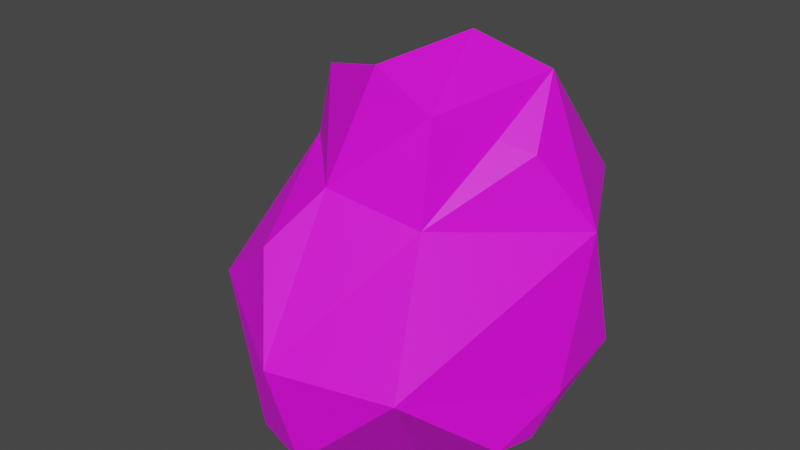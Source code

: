 # Source: SnowRock.blend  (saved by Blender 3.0.42; exported with 4.5.12 LTS)
import bpy
from mathutils import Matrix  # noqa: F401  (used for matrix-valued properties, if any)

bpy.ops.wm.read_factory_settings(use_empty=True)
scene = bpy.context.scene
scene.name = 'Scene'

# ---- collections
col_collection = bpy.data.collections.new('Collection'); scene.collection.children.link(col_collection)

# ---- images (referenced by path relative to the original .blend; pixels are not part of the script)
import os
ASSET_DIR = os.environ.get("B2B_ASSET_DIR", "")  # directory of the original .blend (textures are referenced by path, not embedded)
HERE = os.path.dirname(os.path.abspath(__file__))  # packed textures are extracted next to this script under _unpacked/

def load_image(name, relpath, width, height, colorspace="sRGB"):
    """Load a texture the original file referenced (path relative to the .blend, or extracted next to this script)."""
    p = next((c for c in (os.path.join(HERE, relpath), os.path.join(ASSET_DIR, relpath)) if relpath and os.path.exists(c)), "")
    if p:
        img = bpy.data.images.load(p, check_existing=True)
        img.name = name
    else:  # same state as the original file: an image datablock whose file is absent (Cycles renders it pink)
        img = bpy.data.images.new(name, width, height)
        img.source = "FILE"
        img.filepath = "//" + (relpath or name)
    img.colorspace_settings.name = colorspace
    return img
img_file784 = load_image('file784', 'PolygonWesternFrontier_Texture_01_A_Cleaned.psd', 1024, 1024, 'sRGB')

# ---- materials (node trees are filled in below, after node groups)
mat_frontier = bpy.data.materials.new('Frontier')
mat_frontier.use_transparent_shadow = False
mat_frontier.diffuse_color = (1.0, 1.0, 1.0, 1.0)
mat_frontier.roughness = 0.5528

# ---- material node trees
mat_frontier.use_nodes = True; mat_frontier.node_tree.nodes.clear()
_N = mat_frontier.node_tree.nodes; _L = mat_frontier.node_tree.links
n0 = _N.new('ShaderNodeBsdfPrincipled'); n0.name = 'Principled BSDF'; n0.location = (10, 300)
n0.distribution = 'GGX'
n0.subsurface_method = 'RANDOM_WALK_SKIN'
n0.inputs[2].default_value = 0.5528
n0.inputs[3].default_value = 1.45
n0.inputs[27].default_value = (0.0, 0.0, 0.0, 1.0)
n0.inputs[28].default_value = 1.0
n1 = _N.new('ShaderNodeOutputMaterial'); n1.name = 'Material Output'; n1.location = (300, 300)
n2 = _N.new('ShaderNodeNormalMap'); n2.name = 'Normal Map'; n2.location = (-300, -300)
n2.label = 'Normal/Map'
n3 = _N.new('ShaderNodeTexImage'); n3.name = 'Image Texture'; n3.location = (-300, 600)
n3.image = img_file784
_L.new(n0.outputs[0], n1.inputs[0])
_L.new(n2.outputs[0], n0.inputs[5])
_L.new(n3.outputs[0], n0.inputs[0])
n1.is_active_output = True

# ---- world
world_world = bpy.data.worlds.new('World'); scene.world = world_world
world_world.use_nodes = True; world_world.node_tree.nodes.clear()
_N = world_world.node_tree.nodes; _L = world_world.node_tree.links
n0 = _N.new('ShaderNodeOutputWorld'); n0.name = 'World Output'; n0.location = (300, 300)
n1 = _N.new('ShaderNodeBackground'); n1.name = 'Background'; n1.location = (10, 300)
n1.inputs[0].default_value = (0.05088, 0.05088, 0.05088, 1.0)
_L.new(n1.outputs[0], n0.inputs[0])
n0.is_active_output = True
world_world.color = (0.05088, 0.05088, 0.05088)
world_world.use_sun_shadow = False
world_world.sun_shadow_jitter_overblur = 0.0

# ---- meshes
me_mesh = bpy.data.meshes.new('Mesh')
me_mesh.from_pydata([(-0.1629, -0.02394, 0.357), (-0.04687, 0.169, 0.417), (-0.1297, -0.2029, -0.06904), (-0.2217, -0.1739, 0.1609), (-0.2499, 0.1186, -0.04575), (-0.1275, 0.2984, 0.4101), (0.1541, 0.1185, 0.4899), (0.1818, -0.2605, 0.1402), (-0.05218, 0.3016, 0.1067), (0.2527, 0.162, 0.06367), (0.2076, -0.02868, -0.05135), (-0.1105, -0.04996, 0.4855), (0.139, 0.01084, 0.4128), (0.255, 0.09854, 0.2757), (0.1811, 0.2294, 0.003394), (0.05321, 0.2627, -0.02711), (0.01992, -0.2786, -0.01918), (0.112, -0.1204, 0.3156), (-0.09405, -0.2162, 0.262), (0.1902, 0.03158, 0.3987), (0.1196, -0.1232, -0.06154), (0.2519, -0.03535, -0.007817), (0.1552, 0.2898, 0.2842), (-0.2084, 0.2236, 0.09512), (-0.3166, 0.03458, 0.1059), (-0.01626, -0.3016, 0.1314), (-0.04786, -0.1349, 0.3382), (0.2667, 0.008434, 0.05274), (-0.2119, 0.2525, 0.3445), (0.2461, -0.1093, 0.007572), (0.137, 0.09134, -0.03283), (0.04628, 0.07489, 0.5371), (0.0224, -0.1067, 0.526), (0.09641, -0.08228, 0.4637)], [], [(16, 20, 7), (30, 15, 9), (15, 14, 9), (20, 30, 10), (0, 28, 24), (1, 6, 22), (6, 13, 22), (7, 20, 29), (21, 9, 27), (15, 30, 4), (13, 19, 17), (3, 25, 18), (1, 0, 11), (7, 17, 25), (17, 19, 12), (19, 6, 12), (6, 1, 31), (4, 30, 20), (24, 2, 3), (21, 20, 10), (21, 29, 20), (9, 14, 13), (13, 14, 22), (22, 8, 5), (28, 8, 23), (23, 24, 28), (0, 3, 18), (16, 25, 3), (16, 7, 25), (17, 7, 13), (6, 19, 13), (1, 5, 0), (0, 26, 11), (18, 26, 0), (27, 29, 21), (27, 7, 29), (7, 27, 13), (9, 13, 27), (22, 5, 1), (28, 5, 8), (24, 4, 2), (20, 2, 4), (15, 8, 14), (8, 15, 23), (23, 4, 24), (15, 4, 23), (0, 24, 3), (2, 20, 16), (16, 3, 2), (5, 28, 0), (22, 14, 8), (21, 30, 9), (30, 21, 10), (31, 1, 32), (1, 11, 32), (11, 26, 32), (18, 25, 26), (17, 12, 33), (6, 33, 12), (31, 33, 6), (32, 26, 33), (33, 31, 32), (25, 17, 26), (17, 33, 26)])
me_mesh.polygons.foreach_set('use_smooth', [True] * 64)
_k = set([(0, 1), (0, 3), (0, 5), (0, 11), (0, 18), (0, 24), (0, 26), (0, 28), (1, 5), (1, 11), (1, 22), (1, 31), (1, 32), (2, 3), (2, 4), (2, 16), (2, 20), (2, 24), (3, 16), (3, 18), (3, 24), (3, 25), (4, 15), (4, 20), (4, 23), (4, 24), (4, 30), (5, 8), (5, 22), (5, 28), (6, 12), (6, 13), (6, 19), (6, 22), (6, 31), (6, 33), (7, 13), (7, 16), (7, 17), (7, 20), (7, 25), (7, 27), (7, 29), (8, 14), (8, 15), (8, 22), (8, 23), (8, 28), (9, 13), (9, 14), (9, 15), (9, 21), (9, 27), (9, 30), (10, 20), (10, 21), (10, 30), (11, 26), (11, 32), (12, 17), (12, 19), (12, 33), (13, 14), (13, 17), (13, 19), (13, 22), (13, 27), (14, 15), (14, 22), (15, 23), (15, 30), (16, 20), (16, 25), (17, 19), (17, 25), (17, 26), (17, 33), (18, 25), (18, 26), (20, 21), (20, 29), (20, 30), (21, 27), (21, 29), (21, 30), (23, 24), (23, 28), (24, 28), (25, 26), (26, 32), (26, 33), (27, 29), (31, 32), (31, 33), (32, 33)])
me_mesh.attributes.new('sharp_edge', 'BOOLEAN', 'EDGE').data.foreach_set('value', [ (min(e.vertices), max(e.vertices)) in _k for e in me_mesh.edges])
_uv = me_mesh.uv_layers.new(name='map1')
_uv.uv.foreach_set('vector', [0.03807, 0.08225, 0.2958, 0.01237, 0.06804, 0.3453, 0.6514, 0.05974, 0.9355, 0.06917, 0.7686, 0.2189, 0.9355, 0.06917, 0.8802, 0.1195, 0.7686, 0.2189, 0.2958, 0.01237, 0.6514, 0.05974, 0.4524, 0.02918, 0.4603, 0.7028, 0.9187, 0.6823, 0.5573, 0.2885, 0.7803, 0.8019, 0.6964, 0.9222, 0.9804, 0.5828, 0.6964, 0.9222, 0.6634, 0.5688, 0.9804, 0.5828, 0.06804, 0.3453, 0.2958, 0.01237, 0.3188, 0.1264, 0.4414, 0.101, 0.7686, 0.2189, 0.514, 0.2009, 0.9355, 0.06917, 0.6514, 0.05974, 0.6966, 0.03842, 0.6634, 0.5688, 0.5524, 0.7717, 0.3005, 0.6345, 0.2117, 0.3794, 0.0, 0.3307, 0.1415, 0.5462, 0.7803, 0.8019, 0.4603, 0.7028, 0.4172, 0.9148, 0.06804, 0.3453, 0.3005, 0.6345, 0.0, 0.3307, 0.3005, 0.6345, 0.5524, 0.7717, 0.518, 0.7949, 0.5524, 0.7717, 0.6964, 0.9222, 0.518, 0.7949, 0.6964, 0.9222, 0.7803, 0.8019, 0.6242, 1.0, 0.6966, 0.03842, 0.6514, 0.05974, 0.2958, 0.01237, 0.5573, 0.2885, 0.1636, 0.0, 0.2117, 0.3794, 0.4414, 0.101, 0.2958, 0.01237, 0.4524, 0.02918, 0.4414, 0.101, 0.3188, 0.1264, 0.2958, 0.01237, 0.7686, 0.2189, 0.8802, 0.1195, 0.6634, 0.5688, 0.6634, 0.5688, 0.8802, 0.1195, 0.9804, 0.5828, 0.9804, 0.5828, 1.0, 0.29, 0.9947, 0.7905, 0.9187, 0.6823, 1.0, 0.29, 0.8707, 0.2708, 0.8707, 0.2708, 0.5573, 0.2885, 0.9187, 0.6823, 0.4603, 0.7028, 0.2117, 0.3794, 0.1415, 0.5462, 0.03807, 0.08225, 0.0, 0.3307, 0.2117, 0.3794, 0.03807, 0.08225, 0.06804, 0.3453, 0.0, 0.3307, 0.3005, 0.6345, 0.06804, 0.3453, 0.6634, 0.5688, 0.6964, 0.9222, 0.5524, 0.7717, 0.6634, 0.5688, 0.7803, 0.8019, 0.9947, 0.7905, 0.4603, 0.7028, 0.4603, 0.7028, 0.2763, 0.6719, 0.4172, 0.9148, 0.1415, 0.5462, 0.2763, 0.6719, 0.4603, 0.7028, 0.514, 0.2009, 0.3188, 0.1264, 0.4414, 0.101, 0.514, 0.2009, 0.06804, 0.3453, 0.3188, 0.1264, 0.06804, 0.3453, 0.514, 0.2009, 0.6634, 0.5688, 0.7686, 0.2189, 0.6634, 0.5688, 0.514, 0.2009, 0.9804, 0.5828, 0.9947, 0.7905, 0.7803, 0.8019, 0.9187, 0.6823, 0.9947, 0.7905, 1.0, 0.29, 0.5573, 0.2885, 0.6966, 0.03842, 0.1636, 0.0, 0.2958, 0.01237, 0.1636, 0.0, 0.6966, 0.03842, 0.9355, 0.06917, 1.0, 0.29, 0.8802, 0.1195, 1.0, 0.29, 0.9355, 0.06917, 0.8707, 0.2708, 0.8707, 0.2708, 0.6966, 0.03842, 0.5573, 0.2885, 0.9355, 0.06917, 0.6966, 0.03842, 0.8707, 0.2708, 0.4603, 0.7028, 0.5573, 0.2885, 0.2117, 0.3794, 0.1636, 0.0, 0.2958, 0.01237, 0.03807, 0.08225, 0.03807, 0.08225, 0.2117, 0.3794, 0.1636, 0.0, 0.9947, 0.7905, 0.9187, 0.6823, 0.4603, 0.7028, 0.9804, 0.5828, 0.8802, 0.1195, 1.0, 0.29, 0.4414, 0.101, 0.6514, 0.05974, 0.7686, 0.2189, 0.6514, 0.05974, 0.4414, 0.101, 0.4524, 0.02918, 0.6242, 1.0, 0.7803, 0.8019, 0.3231, 0.9816, 0.7803, 0.8019, 0.4172, 0.9148, 0.3231, 0.9816, 0.4172, 0.9148, 0.2763, 0.6719, 0.3231, 0.9816, 0.1415, 0.5462, 0.0, 0.3307, 0.2763, 0.6719, 0.3005, 0.6345, 0.518, 0.7949, 0.3636, 0.879, 0.6964, 0.9222, 0.3636, 0.879, 0.518, 0.7949, 0.6242, 1.0, 0.3636, 0.879, 0.6964, 0.9222, 0.3231, 0.9816, 0.2763, 0.6719, 0.3636, 0.879, 0.3636, 0.879, 0.6242, 1.0, 0.3231, 0.9816, 0.0, 0.3307, 0.3005, 0.6345, 0.2763, 0.6719, 0.3005, 0.6345, 0.3636, 0.879, 0.2763, 0.6719])
me_mesh.materials.append(mat_frontier)
me_mesh.use_remesh_fix_poles = True
me_mesh.use_remesh_preserve_attributes = False
me_mesh.update()
me_mesh.normals_split_custom_set([tuple(v) for v in zip(*[iter([0.6168, -0.5492, -0.5638, 0.6168, -0.5492, -0.5638, 0.6168, -0.5492, -0.5638, 0.5102, 0.2767, -0.8143, 0.5102, 0.2767, -0.8143, 0.5102, 0.2767, -0.8143, 0.005539, -0.6637, -0.748, 0.005539, -0.6637, -0.748, 0.005539, -0.6637, -0.748, -0.03033, 0.135, -0.9904, -0.03033, 0.135, -0.9904, -0.03033, 0.135, -0.9904, -0.8588, -0.1299, 0.4956, -0.8588, -0.1299, 0.4956, -0.8588, -0.1299, 0.4956, -0.0357, 0.7723, 0.6343, -0.03542, 0.7727, 0.6338, -0.03859, 0.768, 0.6393, 0.8355, 0.42, 0.3544, 0.8355, 0.42, 0.3544, 0.8355, 0.42, 0.3544, 0.4021, -0.6945, -0.5966, 0.4021, -0.6945, -0.5966, 0.4021, -0.6945, -0.5966, 0.9454, 0.1078, -0.3076, 0.9454, 0.1078, -0.3076, 0.9454, 0.1078, -0.3076, 0.03696, 0.05138, -0.998, 0.03696, 0.05138, -0.998, 0.03696, 0.05138, -0.998, 0.8395, -0.5196, 0.159, 0.8395, -0.5196, 0.159, 0.8395, -0.5196, 0.159, -0.4827, -0.8366, 0.2591, -0.4827, -0.8366, 0.2591, -0.4827, -0.8366, 0.2591, -0.8312, 0.3708, 0.4142, -0.8312, 0.3708, 0.4142, -0.8312, 0.3708, 0.4142, 0.1263, -0.7496, 0.6497, 0.1263, -0.7496, 0.6497, 0.1263, -0.7496, 0.6497, 0.427, -0.5934, 0.6823, 0.427, -0.5934, 0.6823, 0.427, -0.5934, 0.6823, 0.423, -0.5666, 0.7071, 0.423, -0.5666, 0.7071, 0.423, -0.5666, 0.7071, -0.03542, 0.7727, 0.6338, -0.0357, 0.7723, 0.6343, -0.03526, 0.7729, 0.6335, 0.04219, 0.1292, -0.9907, 0.04219, 0.1292, -0.9907, 0.04219, 0.1292, -0.9907, -0.8437, -0.4581, -0.2798, -0.8437, -0.4581, -0.2798, -0.8437, -0.4581, -0.2798, 0.5813, -0.4693, -0.6647, 0.5813, -0.4693, -0.6647, 0.5813, -0.4693, -0.6647, 0.4862, -0.2144, -0.8471, 0.4862, -0.2144, -0.8471, 0.4862, -0.2144, -0.8471, 0.5551, 0.7985, 0.233, 0.5551, 0.7985, 0.233, 0.5551, 0.7985, 0.233, 0.8862, 0.463, -0.01793, 0.8862, 0.463, -0.01793, 0.8862, 0.463, -0.01793, 0.0395, 0.999, 0.02034, 0.0395, 0.999, 0.02034, 0.0395, 0.999, 0.02034, -0.4374, 0.8925, -0.1097, -0.4374, 0.8925, -0.1097, -0.4374, 0.8925, -0.1097, -0.8673, 0.4929, -0.06947, -0.8673, 0.4929, -0.06947, -0.8673, 0.4929, -0.06947, -0.631, -0.5131, 0.5818, -0.631, -0.5131, 0.5818, -0.631, -0.5131, 0.5818, -0.5367, -0.8054, -0.2517, -0.5367, -0.8054, -0.2517, -0.5367, -0.8054, -0.2517, 0.2062, -0.9735, -0.09893, 0.2062, -0.9735, -0.09893, 0.2062, -0.9735, -0.09893, 0.7249, -0.3676, 0.5825, 0.7249, -0.3676, 0.5825, 0.7249, -0.3676, 0.5825, 0.8991, -0.07821, 0.4306, 0.8991, -0.07821, 0.4306, 0.8991, -0.07821, 0.4306, -0.2834, -0.1256, 0.9507, -0.2834, -0.1256, 0.9507, -0.2834, -0.1256, 0.9507, -0.6774, -0.7241, 0.1297, -0.6774, -0.7241, 0.1297, -0.6774, -0.7241, 0.1297, -0.3701, -0.5144, 0.7736, -0.3701, -0.5144, 0.7736, -0.3701, -0.5144, 0.7736, 0.9812, -0.11, -0.1588, 0.9812, -0.11, -0.1588, 0.9812, -0.11, -0.1588, 0.9523, -0.2388, 0.19, 0.9523, -0.2388, 0.19, 0.9523, -0.2388, 0.19, 0.9557, -0.2522, 0.1519, 0.9557, -0.2522, 0.1519, 0.9557, -0.2522, 0.1519, 0.9959, 0.08942, 0.016, 0.9959, 0.08942, 0.016, 0.9959, 0.08942, 0.016, 0.3962, 0.2938, 0.8699, 0.3962, 0.2938, 0.8699, 0.3962, 0.2938, 0.8699, -0.4177, 0.9037, -0.09422, -0.4177, 0.9037, -0.09422, -0.4177, 0.9037, -0.09422, -0.8177, -0.2689, -0.509, -0.8177, -0.2689, -0.509, -0.8177, -0.2689, -0.509, 0.006164, 0.07453, -0.9972, 0.006164, 0.07453, -0.9972, 0.006164, 0.07453, -0.9972, 0.2669, 0.9612, -0.06933, 0.2669, 0.9612, -0.06933, 0.2669, 0.9612, -0.06933, -0.3544, 0.7855, -0.5074, -0.3544, 0.7855, -0.5074, -0.3544, 0.7855, -0.5074, -0.8652, 0.4893, -0.1098, -0.8652, 0.4893, -0.1098, -0.8652, 0.4893, -0.1098, -0.3489, 0.7977, -0.4919, -0.3489, 0.7977, -0.4919, -0.3489, 0.7977, -0.4919, -0.8485, -0.2656, 0.4577, -0.8485, -0.2656, 0.4577, -0.8485, -0.2656, 0.4577, 0.1371, -0.3414, -0.9299, 0.1371, -0.3414, -0.9299, 0.1371, -0.3414, -0.9299, -0.4346, -0.8986, -0.06061, -0.4346, -0.8986, -0.06061, -0.4346, -0.8986, -0.06061, -0.5887, -0.06812, 0.8055, -0.5887, -0.06812, 0.8055, -0.5887, -0.06812, 0.8055, 0.2142, 0.9588, -0.1865, 0.2142, 0.9588, -0.1865, 0.2142, 0.9588, -0.1865, 0.5004, 0.2932, -0.8146, 0.5004, 0.2932, -0.8146, 0.5004, 0.2932, -0.8146, 0.6516, 0.4744, -0.5919, 0.6516, 0.4744, -0.5919, 0.6516, 0.4744, -0.5919, -0.7648, 0.0612, 0.6413, -0.7648, 0.0612, 0.6413, -0.7648, 0.0612, 0.6413, -0.142, 0.3325, 0.9323, -0.142, 0.3325, 0.9323, -0.142, 0.3325, 0.9323, -0.4499, -0.8429, 0.295, -0.4499, -0.8429, 0.295, -0.4499, -0.8429, 0.295, 0.253, -0.734, 0.6302, 0.253, -0.734, 0.6302, 0.253, -0.734, 0.6302, 0.9282, -0.3251, 0.1809, 0.9282, -0.3251, 0.1809, 0.9282, -0.3251, 0.1809, 0.9265, -0.2965, 0.2317, 0.9265, -0.2965, 0.2317, 0.9265, -0.2965, 0.2317, 0.47, -0.2458, 0.8477, 0.47, -0.2458, 0.8477, 0.47, -0.2458, 0.8477, 0.328, -0.9445, 0.01908, 0.328, -0.9445, 0.01908, 0.328, -0.9445, 0.01908, 0.663, -0.1324, 0.7368, 0.663, -0.1324, 0.7368, 0.663, -0.1324, 0.7368, 0.1587, -0.7568, 0.6341, 0.1587, -0.7568, 0.6341, 0.1587, -0.7568, 0.6341, 0.1239, -0.9578, 0.2592, 0.1239, -0.9578, 0.2592, 0.1239, -0.9578, 0.2592])] * 3)])

# ---- objects
ob_sm_env_shrub_01 = bpy.data.objects.new('SM_Env_Shrub_01', me_mesh)

# ---- transforms, parenting, visibility, modifiers, constraints
ob_sm_env_shrub_01.location = (0.0, 0.0, 0.0)
ob_sm_env_shrub_01.color = (0.8, 0.8, 0.8, 1.0)

# ---- collection membership
col_collection.objects.link(ob_sm_env_shrub_01)

# ---- scene / render settings (as saved in the file)
scene.frame_start = 1; scene.frame_end = 250; scene.frame_set(1)
scene.render.engine = 'BLENDER_EEVEE_NEXT'
scene.cycles.sampling_pattern = 'TABULATED_SOBOL'
scene.cycles.use_light_tree = False
scene.view_settings.view_transform = 'Filmic'
bpy.context.view_layer.update()

# ---- added for rendering (the .blend has no active camera and no usable light): camera, sun
cam_auto = bpy.data.cameras.new('AutoCamera')
cam_auto.lens = 50.0
cam_auto.sensor_width = 36.0
cam_auto.clip_end = 1000.0
ob_auto_camera = bpy.data.objects.new('AutoCamera', cam_auto)
scene.collection.objects.link(ob_auto_camera)
ob_auto_camera.location = (0.932717, -1.14926, 1.0002)
ob_auto_camera.rotation_euler = (1.09748, -7.21219e-08, 0.694738)
scene.camera = ob_auto_camera
light_auto_sun = bpy.data.lights.new('AutoSun', 'SUN')
light_auto_sun.energy = 3.0
light_auto_sun.angle = 0.0523599
ob_auto_sun = bpy.data.objects.new('AutoSun', light_auto_sun)
scene.collection.objects.link(ob_auto_sun)
ob_auto_sun.rotation_euler = (0.872665, 0.174533, 0.523599)
bpy.context.view_layer.update()

